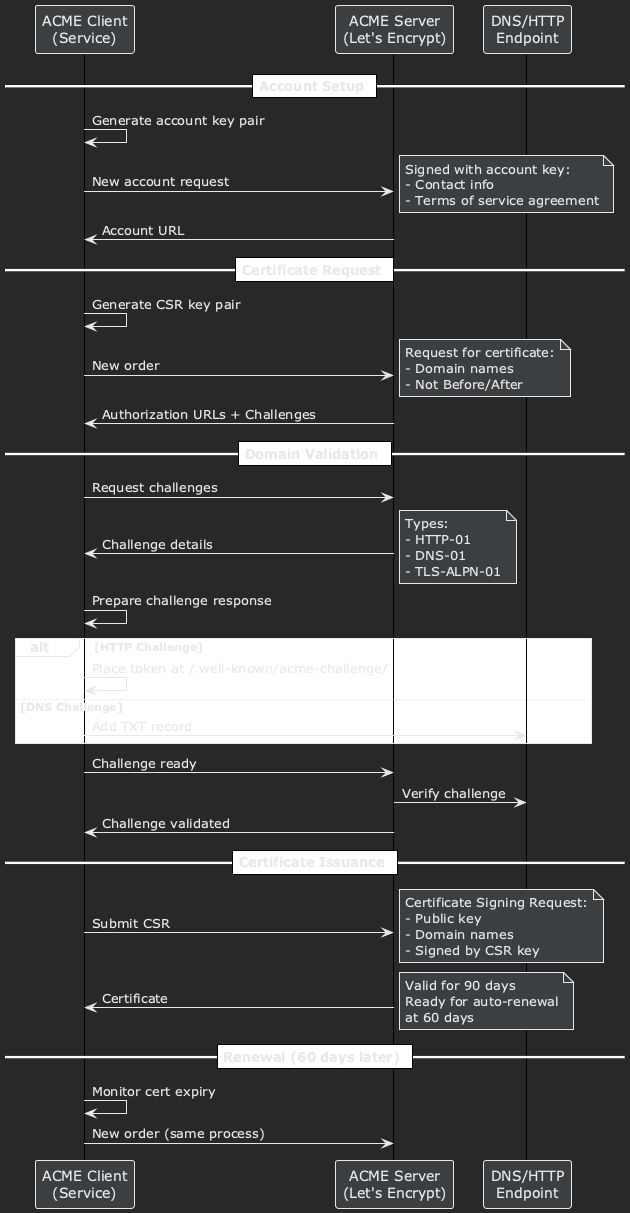

The diagram above was rendered by PlantUML. Its source (embedded in the PNG):
@startuml
!theme plain
skinparam backgroundColor #282828
skinparam DefaultFontColor #E8E8E8
skinparam ArrowColor #E8E8E8
skinparam SequenceGroupBorderColor #E8E8E8

skinparam ParticipantBackgroundColor #3C3F41
skinparam ParticipantBorderColor #E8E8E8
skinparam ParticipantFontColor #E8E8E8

skinparam NoteBackgroundColor #3C3F41
skinparam NoteBorderColor #E8E8E8
skinparam NoteFontColor #E8E8E8

skinparam GroupBackgroundColor #3C3F41
skinparam GroupBodyBackgroundColor #282828
skinparam GroupBorderColor #E8E8E8
skinparam GroupFontColor #E8E8E8

participant Service as "ACME Client\n(Service)"
participant ACME as "ACME Server\n(Let's Encrypt)"
participant DNS as "DNS/HTTP\nEndpoint"

== Account Setup ==
Service -> Service: Generate account key pair
Service -> ACME: New account request
note right #3C3F41
  Signed with account key:
  - Contact info
  - Terms of service agreement
end note
ACME -> Service: Account URL

== Certificate Request ==
Service -> Service: Generate CSR key pair
Service -> ACME: New order
note right #3C3F41
  Request for certificate:
  - Domain names
  - Not Before/After
end note
ACME -> Service: Authorization URLs + Challenges

== Domain Validation ==
Service -> ACME: Request challenges
ACME -> Service: Challenge details
note right #3C3F41
  Types:
  - HTTP-01
  - DNS-01
  - TLS-ALPN-01
end note

Service -> Service: Prepare challenge response
alt HTTP Challenge
    Service -> Service: Place token at /.well-known/acme-challenge/
else DNS Challenge
    Service -> DNS: Add TXT record
end

Service -> ACME: Challenge ready
ACME -> DNS: Verify challenge
ACME -> Service: Challenge validated

== Certificate Issuance ==
Service -> ACME: Submit CSR
note right #3C3F41
  Certificate Signing Request:
  - Public key
  - Domain names
  - Signed by CSR key
end note

ACME -> Service: Certificate
note right #3C3F41
  Valid for 90 days
  Ready for auto-renewal
  at 60 days
end note

== Renewal (60 days later) ==
Service -> Service: Monitor cert expiry
Service -> ACME: New order (same process)
@enduml